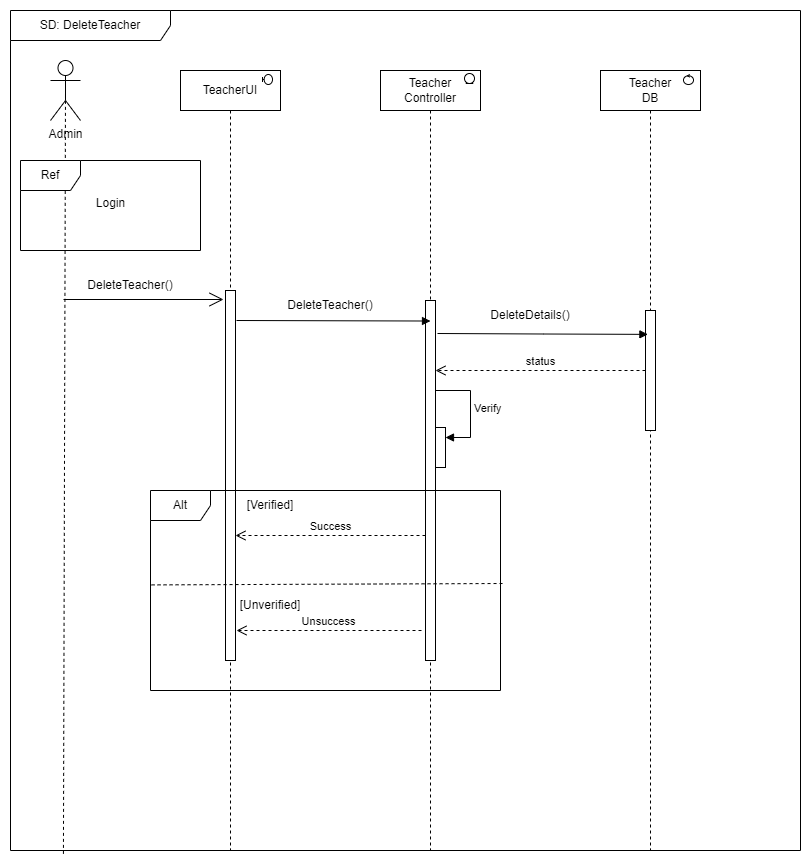

The diagram above was exported from draw.io. Its source (the exported page's mxGraphModel, read from the mxfile embedded in the PNG):
<mxGraphModel dx="1290" dy="557" grid="1" gridSize="10" guides="1" tooltips="1" connect="1" arrows="1" fold="1" page="1" pageScale="1" pageWidth="850" pageHeight="1100" math="0" shadow="0">
  <root>
    <mxCell id="0" />
    <mxCell id="1" parent="0" />
    <mxCell id="d9LDTQr92LUpBSOxWccF-1" value="SD: DeleteTeacher" style="shape=umlFrame;whiteSpace=wrap;html=1;pointerEvents=0;recursiveResize=0;container=1;collapsible=0;width=160;" parent="1" vertex="1">
      <mxGeometry x="10" y="80" width="790" height="840" as="geometry" />
    </mxCell>
    <mxCell id="d9LDTQr92LUpBSOxWccF-2" value="Admin" style="shape=umlActor;verticalLabelPosition=bottom;verticalAlign=top;html=1;outlineConnect=0;" parent="d9LDTQr92LUpBSOxWccF-1" vertex="1">
      <mxGeometry x="40" y="50" width="30" height="60" as="geometry" />
    </mxCell>
    <mxCell id="d9LDTQr92LUpBSOxWccF-3" value="" style="endArrow=none;dashed=1;html=1;rounded=0;entryX=0.5;entryY=0.5;entryDx=0;entryDy=0;entryPerimeter=0;exitX=0.067;exitY=1.004;exitDx=0;exitDy=0;exitPerimeter=0;" parent="d9LDTQr92LUpBSOxWccF-1" source="d9LDTQr92LUpBSOxWccF-1" target="d9LDTQr92LUpBSOxWccF-2" edge="1">
      <mxGeometry width="50" height="50" relative="1" as="geometry">
        <mxPoint x="400" y="300" as="sourcePoint" />
        <mxPoint x="450" y="250" as="targetPoint" />
      </mxGeometry>
    </mxCell>
    <mxCell id="d9LDTQr92LUpBSOxWccF-4" value="TeacherUI" style="shape=umlLifeline;perimeter=lifelinePerimeter;whiteSpace=wrap;html=1;container=1;dropTarget=0;collapsible=0;recursiveResize=0;outlineConnect=0;portConstraint=eastwest;newEdgeStyle={&quot;edgeStyle&quot;:&quot;elbowEdgeStyle&quot;,&quot;elbow&quot;:&quot;vertical&quot;,&quot;curved&quot;:0,&quot;rounded&quot;:0};" parent="d9LDTQr92LUpBSOxWccF-1" vertex="1">
      <mxGeometry x="170" y="60" width="100" height="780" as="geometry" />
    </mxCell>
    <mxCell id="d9LDTQr92LUpBSOxWccF-5" value="" style="html=1;points=[[0,0,0,0,5],[0,1,0,0,-5],[1,0,0,0,5],[1,1,0,0,-5]];perimeter=orthogonalPerimeter;outlineConnect=0;targetShapes=umlLifeline;portConstraint=eastwest;newEdgeStyle={&quot;curved&quot;:0,&quot;rounded&quot;:0};" parent="d9LDTQr92LUpBSOxWccF-4" vertex="1">
      <mxGeometry x="45" y="220" width="10" height="370" as="geometry" />
    </mxCell>
    <mxCell id="d9LDTQr92LUpBSOxWccF-6" value="" style="shape=umlBoundary;whiteSpace=wrap;html=1;" parent="d9LDTQr92LUpBSOxWccF-1" vertex="1">
      <mxGeometry x="252" y="64" width="10" height="10" as="geometry" />
    </mxCell>
    <mxCell id="d9LDTQr92LUpBSOxWccF-7" value="" style="endArrow=open;endFill=1;endSize=12;html=1;rounded=0;" parent="d9LDTQr92LUpBSOxWccF-1" edge="1">
      <mxGeometry width="160" relative="1" as="geometry">
        <mxPoint x="53" y="289" as="sourcePoint" />
        <mxPoint x="213" y="289" as="targetPoint" />
      </mxGeometry>
    </mxCell>
    <mxCell id="d9LDTQr92LUpBSOxWccF-8" value="Teacher&lt;br&gt;Controller" style="shape=umlLifeline;perimeter=lifelinePerimeter;whiteSpace=wrap;html=1;container=1;dropTarget=0;collapsible=0;recursiveResize=0;outlineConnect=0;portConstraint=eastwest;newEdgeStyle={&quot;edgeStyle&quot;:&quot;elbowEdgeStyle&quot;,&quot;elbow&quot;:&quot;vertical&quot;,&quot;curved&quot;:0,&quot;rounded&quot;:0};" parent="d9LDTQr92LUpBSOxWccF-1" vertex="1">
      <mxGeometry x="370" y="60" width="100" height="780" as="geometry" />
    </mxCell>
    <mxCell id="d9LDTQr92LUpBSOxWccF-9" value="" style="html=1;points=[[0,0,0,0,5],[0,1,0,0,-5],[1,0,0,0,5],[1,1,0,0,-5]];perimeter=orthogonalPerimeter;outlineConnect=0;targetShapes=umlLifeline;portConstraint=eastwest;newEdgeStyle={&quot;curved&quot;:0,&quot;rounded&quot;:0};" parent="d9LDTQr92LUpBSOxWccF-8" vertex="1">
      <mxGeometry x="45" y="230" width="10" height="360" as="geometry" />
    </mxCell>
    <mxCell id="d9LDTQr92LUpBSOxWccF-10" value="" style="html=1;points=[[0,0,0,0,5],[0,1,0,0,-5],[1,0,0,0,5],[1,1,0,0,-5]];perimeter=orthogonalPerimeter;outlineConnect=0;targetShapes=umlLifeline;portConstraint=eastwest;newEdgeStyle={&quot;curved&quot;:0,&quot;rounded&quot;:0};" parent="d9LDTQr92LUpBSOxWccF-8" vertex="1">
      <mxGeometry x="55" y="357" width="10" height="40" as="geometry" />
    </mxCell>
    <mxCell id="d9LDTQr92LUpBSOxWccF-11" value="Verify" style="html=1;align=left;spacingLeft=2;endArrow=block;rounded=0;edgeStyle=orthogonalEdgeStyle;curved=0;rounded=0;exitX=1.032;exitY=0.25;exitDx=0;exitDy=0;exitPerimeter=0;" parent="d9LDTQr92LUpBSOxWccF-8" source="d9LDTQr92LUpBSOxWccF-9" target="d9LDTQr92LUpBSOxWccF-10" edge="1">
      <mxGeometry relative="1" as="geometry">
        <mxPoint x="70" y="320" as="sourcePoint" />
        <Array as="points">
          <mxPoint x="90" y="320" />
          <mxPoint x="90" y="367" />
        </Array>
      </mxGeometry>
    </mxCell>
    <mxCell id="d9LDTQr92LUpBSOxWccF-12" value="Teacher&lt;br&gt;DB" style="shape=umlLifeline;perimeter=lifelinePerimeter;whiteSpace=wrap;html=1;container=1;dropTarget=0;collapsible=0;recursiveResize=0;outlineConnect=0;portConstraint=eastwest;newEdgeStyle={&quot;edgeStyle&quot;:&quot;elbowEdgeStyle&quot;,&quot;elbow&quot;:&quot;vertical&quot;,&quot;curved&quot;:0,&quot;rounded&quot;:0};" parent="d9LDTQr92LUpBSOxWccF-1" vertex="1">
      <mxGeometry x="590" y="60" width="100" height="780" as="geometry" />
    </mxCell>
    <mxCell id="d9LDTQr92LUpBSOxWccF-13" value="" style="html=1;points=[[0,0,0,0,5],[0,1,0,0,-5],[1,0,0,0,5],[1,1,0,0,-5]];perimeter=orthogonalPerimeter;outlineConnect=0;targetShapes=umlLifeline;portConstraint=eastwest;newEdgeStyle={&quot;curved&quot;:0,&quot;rounded&quot;:0};" parent="d9LDTQr92LUpBSOxWccF-12" vertex="1">
      <mxGeometry x="45" y="240" width="10" height="120" as="geometry" />
    </mxCell>
    <mxCell id="d9LDTQr92LUpBSOxWccF-14" value="" style="endArrow=block;endFill=1;html=1;edgeStyle=orthogonalEdgeStyle;align=left;verticalAlign=top;rounded=0;entryX=0.5;entryY=0.057;entryDx=0;entryDy=0;entryPerimeter=0;" parent="d9LDTQr92LUpBSOxWccF-1" target="d9LDTQr92LUpBSOxWccF-9" edge="1">
      <mxGeometry x="-1" relative="1" as="geometry">
        <mxPoint x="226" y="310" as="sourcePoint" />
        <mxPoint x="385" y="170" as="targetPoint" />
      </mxGeometry>
    </mxCell>
    <mxCell id="d9LDTQr92LUpBSOxWccF-15" value="" style="endArrow=block;endFill=1;html=1;edgeStyle=orthogonalEdgeStyle;align=left;verticalAlign=top;rounded=0;entryX=0.484;entryY=0.153;entryDx=0;entryDy=0;entryPerimeter=0;" parent="d9LDTQr92LUpBSOxWccF-1" edge="1">
      <mxGeometry x="-1" relative="1" as="geometry">
        <mxPoint x="427" y="323" as="sourcePoint" />
        <mxPoint x="637.4000000000001" y="323.87" as="targetPoint" />
      </mxGeometry>
    </mxCell>
    <mxCell id="d9LDTQr92LUpBSOxWccF-16" value="DeleteTeacher()" style="text;html=1;align=center;verticalAlign=middle;whiteSpace=wrap;rounded=0;" parent="d9LDTQr92LUpBSOxWccF-1" vertex="1">
      <mxGeometry x="90" y="260" width="60" height="30" as="geometry" />
    </mxCell>
    <mxCell id="d9LDTQr92LUpBSOxWccF-17" value="DeleteTeacher()" style="text;html=1;align=center;verticalAlign=middle;whiteSpace=wrap;rounded=0;" parent="d9LDTQr92LUpBSOxWccF-1" vertex="1">
      <mxGeometry x="290" y="280" width="60" height="30" as="geometry" />
    </mxCell>
    <mxCell id="d9LDTQr92LUpBSOxWccF-18" value="&lt;span style=&quot;background-color: initial;&quot;&gt;DeleteDetails()&lt;/span&gt;" style="text;html=1;align=center;verticalAlign=middle;whiteSpace=wrap;rounded=0;" parent="d9LDTQr92LUpBSOxWccF-1" vertex="1">
      <mxGeometry x="490" y="290" width="60" height="30" as="geometry" />
    </mxCell>
    <mxCell id="d9LDTQr92LUpBSOxWccF-19" value="status" style="endArrow=open;startArrow=none;endFill=0;startFill=0;endSize=8;html=1;verticalAlign=bottom;dashed=1;labelBackgroundColor=none;rounded=0;" parent="d9LDTQr92LUpBSOxWccF-1" source="d9LDTQr92LUpBSOxWccF-13" target="d9LDTQr92LUpBSOxWccF-9" edge="1">
      <mxGeometry width="160" relative="1" as="geometry">
        <mxPoint x="340" y="240" as="sourcePoint" />
        <mxPoint x="500" y="240" as="targetPoint" />
        <mxPoint as="offset" />
      </mxGeometry>
    </mxCell>
    <mxCell id="d9LDTQr92LUpBSOxWccF-20" value="Success" style="endArrow=open;startArrow=none;endFill=0;startFill=0;endSize=8;html=1;verticalAlign=bottom;dashed=1;labelBackgroundColor=none;rounded=0;" parent="d9LDTQr92LUpBSOxWccF-1" target="d9LDTQr92LUpBSOxWccF-5" edge="1">
      <mxGeometry width="160" relative="1" as="geometry">
        <mxPoint x="415" y="525" as="sourcePoint" />
        <mxPoint x="205" y="525" as="targetPoint" />
        <mxPoint as="offset" />
      </mxGeometry>
    </mxCell>
    <mxCell id="d9LDTQr92LUpBSOxWccF-21" value="Unsuccess" style="endArrow=open;startArrow=none;endFill=0;startFill=0;endSize=8;html=1;verticalAlign=bottom;dashed=1;labelBackgroundColor=none;rounded=0;" parent="d9LDTQr92LUpBSOxWccF-1" edge="1">
      <mxGeometry width="160" relative="1" as="geometry">
        <mxPoint x="411" y="620" as="sourcePoint" />
        <mxPoint x="226" y="620" as="targetPoint" />
      </mxGeometry>
    </mxCell>
    <mxCell id="d9LDTQr92LUpBSOxWccF-22" value="Alt" style="shape=umlFrame;whiteSpace=wrap;html=1;pointerEvents=0;" parent="d9LDTQr92LUpBSOxWccF-1" vertex="1">
      <mxGeometry x="140" y="480" width="350" height="200" as="geometry" />
    </mxCell>
    <mxCell id="d9LDTQr92LUpBSOxWccF-23" value="" style="endArrow=none;dashed=1;html=1;rounded=0;exitX=0.003;exitY=0.472;exitDx=0;exitDy=0;exitPerimeter=0;entryX=1.009;entryY=0.465;entryDx=0;entryDy=0;entryPerimeter=0;" parent="d9LDTQr92LUpBSOxWccF-1" source="d9LDTQr92LUpBSOxWccF-22" target="d9LDTQr92LUpBSOxWccF-22" edge="1">
      <mxGeometry width="50" height="50" relative="1" as="geometry">
        <mxPoint x="380" y="520" as="sourcePoint" />
        <mxPoint x="430" y="470" as="targetPoint" />
      </mxGeometry>
    </mxCell>
    <mxCell id="d9LDTQr92LUpBSOxWccF-24" value="[Verified]" style="text;html=1;align=center;verticalAlign=middle;whiteSpace=wrap;rounded=0;" parent="d9LDTQr92LUpBSOxWccF-1" vertex="1">
      <mxGeometry x="230" y="480" width="60" height="30" as="geometry" />
    </mxCell>
    <mxCell id="d9LDTQr92LUpBSOxWccF-25" value="[Unverified]" style="text;html=1;align=center;verticalAlign=middle;whiteSpace=wrap;rounded=0;" parent="d9LDTQr92LUpBSOxWccF-1" vertex="1">
      <mxGeometry x="230" y="580" width="60" height="30" as="geometry" />
    </mxCell>
    <mxCell id="d9LDTQr92LUpBSOxWccF-26" value="" style="ellipse;shape=umlEntity;whiteSpace=wrap;html=1;" parent="d9LDTQr92LUpBSOxWccF-1" vertex="1">
      <mxGeometry x="454" y="63" width="10" height="10" as="geometry" />
    </mxCell>
    <mxCell id="d9LDTQr92LUpBSOxWccF-27" value="" style="ellipse;shape=umlControl;whiteSpace=wrap;html=1;" parent="d9LDTQr92LUpBSOxWccF-1" vertex="1">
      <mxGeometry x="673" y="64" width="10" height="10" as="geometry" />
    </mxCell>
    <mxCell id="d9LDTQr92LUpBSOxWccF-28" value="Ref" style="shape=umlFrame;whiteSpace=wrap;html=1;pointerEvents=0;" parent="1" vertex="1">
      <mxGeometry x="20" y="230" width="180" height="90" as="geometry" />
    </mxCell>
    <mxCell id="d9LDTQr92LUpBSOxWccF-29" value="Login" style="text;html=1;align=center;verticalAlign=middle;resizable=0;points=[];autosize=1;strokeColor=none;fillColor=none;" parent="1" vertex="1">
      <mxGeometry x="85" y="258" width="50" height="30" as="geometry" />
    </mxCell>
  </root>
</mxGraphModel>